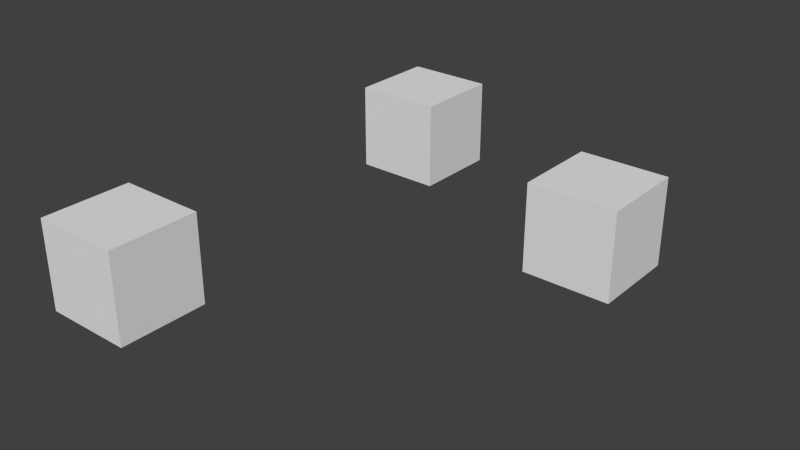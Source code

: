 # Source: root_object_offsets.test.blend  (saved by Blender 2.76.0; exported with 4.5.12 LTS)
import bpy
from mathutils import Matrix  # noqa: F401  (used for matrix-valued properties, if any)

bpy.ops.wm.read_factory_settings(use_empty=True)
scene = bpy.context.scene
scene.name = 'Scene'

# ---- collections
col_collection_1 = bpy.data.collections.new('Collection 1'); scene.collection.children.link(col_collection_1)

# ---- materials (node trees are filled in below, after node groups)
mat_material = bpy.data.materials.new('Material')
mat_material.alpha_threshold = 0.0
mat_material.use_transparent_shadow = False
mat_material.roughness = 0.5

# ---- material node trees

# ---- world
world_world = bpy.data.worlds.new('World'); scene.world = world_world
world_world.color = (0.05088, 0.05088, 0.05088)
world_world.use_sun_shadow = False
world_world.sun_shadow_jitter_overblur = 0.0
world_world.cycles.sampling_method = 'MANUAL'
world_world.cycles.sample_map_resolution = 256

# ---- meshes
me_cube_003 = bpy.data.meshes.new('Cube.003')
me_cube_003.from_pydata([(-1.0, -1.0, -1.0), (-1.0, -1.0, 1.0), (-1.0, 1.0, -1.0), (-1.0, 1.0, 1.0), (1.0, -1.0, -1.0), (1.0, -1.0, 1.0), (1.0, 1.0, -1.0), (1.0, 1.0, 1.0)], [], [(1, 3, 2, 0), (3, 7, 6, 2), (7, 5, 4, 6), (5, 1, 0, 4), (0, 2, 6, 4), (5, 7, 3, 1)])
me_cube_003.materials.append(mat_material)
me_cube_003.use_remesh_preserve_volume = False
me_cube_003.use_remesh_preserve_attributes = False
me_cube_003.use_mirror_vertex_groups = False
me_cube_003.update()
me_cube_002 = bpy.data.meshes.new('Cube.002')
me_cube_002.from_pydata([(-1.0, -1.0, -1.0), (-1.0, -1.0, 1.0), (-1.0, 1.0, -1.0), (-1.0, 1.0, 1.0), (1.0, -1.0, -1.0), (1.0, -1.0, 1.0), (1.0, 1.0, -1.0), (1.0, 1.0, 1.0)], [], [(1, 3, 2, 0), (3, 7, 6, 2), (7, 5, 4, 6), (5, 1, 0, 4), (0, 2, 6, 4), (5, 7, 3, 1)])
me_cube_002.materials.append(mat_material)
me_cube_002.use_remesh_preserve_volume = False
me_cube_002.use_remesh_preserve_attributes = False
me_cube_002.use_mirror_vertex_groups = False
me_cube_002.update()
me_cube_001 = bpy.data.meshes.new('Cube.001')
me_cube_001.from_pydata([(-1.0, -1.0, -1.0), (-1.0, -1.0, 1.0), (-1.0, 1.0, -1.0), (-1.0, 1.0, 1.0), (1.0, -1.0, -1.0), (1.0, -1.0, 1.0), (1.0, 1.0, -1.0), (1.0, 1.0, 1.0)], [], [(1, 3, 2, 0), (3, 7, 6, 2), (7, 5, 4, 6), (5, 1, 0, 4), (0, 2, 6, 4), (5, 7, 3, 1)])
me_cube_001.materials.append(mat_material)
me_cube_001.use_remesh_preserve_volume = False
me_cube_001.use_remesh_preserve_attributes = False
me_cube_001.use_mirror_vertex_groups = False
me_cube_001.update()

# ---- objects
ob_c = bpy.data.objects.new('c', None)
ob_cube_c = bpy.data.objects.new('cube_c', me_cube_003)
ob_b = bpy.data.objects.new('b', None)
ob_cube_b = bpy.data.objects.new('cube_b', me_cube_002)
ob_a = bpy.data.objects.new('a', None)
ob_cube_a = bpy.data.objects.new('cube_a', me_cube_001)

# ---- transforms, parenting, visibility, modifiers, constraints
ob_c.location = (0.0, 4.0, 0.0)
ob_c.empty_image_offset = (0.0, 0.0)
ob_c.lineart.crease_threshold = 0.0
ob_cube_c.parent = ob_c
ob_cube_c.matrix_parent_inverse = Matrix(((1.0, 0.0, 0.0, -0.0), (0.0, 1.0, 0.0, -4.0), (0.0, 0.0, 1.0, -0.0), (0.0, 0.0, 0.0, 1.0)))
ob_cube_c.location = (0.0, 4.0, 0.0)
ob_cube_c.lineart.crease_threshold = 0.0
ob_b.location = (0.0, -5.0, 0.0)
ob_b.empty_image_offset = (0.0, 0.0)
ob_b.lineart.crease_threshold = 0.0
ob_cube_b.parent = ob_b
ob_cube_b.location = (0.0, 0.0, 0.0)
ob_cube_b.lineart.crease_threshold = 0.0
ob_a.location = (6.0, 2.0, 0.0)
ob_a.empty_image_offset = (0.0, 0.0)
ob_a.lineart.crease_threshold = 0.0
ob_cube_a.parent = ob_a
ob_cube_a.location = (0.0, 0.0, 0.0)
ob_cube_a.lineart.crease_threshold = 0.0

# ---- collection membership
col_collection_1.objects.link(ob_c)
col_collection_1.objects.link(ob_cube_c)
col_collection_1.objects.link(ob_b)
col_collection_1.objects.link(ob_cube_b)
col_collection_1.objects.link(ob_a)
col_collection_1.objects.link(ob_cube_a)

# ---- scene / render settings (as saved in the file)
scene.frame_start = 1; scene.frame_end = 250; scene.frame_set(1)
scene.render.engine = 'BLENDER_EEVEE_NEXT'
scene.render.resolution_percentage = 50
scene.render.dither_intensity = 0.0
scene.cycles.use_denoising = False
scene.cycles.samples = 10
scene.cycles.sampling_pattern = 'TABULATED_SOBOL'
scene.cycles.light_sampling_threshold = 0.0
scene.cycles.use_adaptive_sampling = False
scene.cycles.use_light_tree = False
scene.cycles.blur_glossy = 0.0
scene.cycles.pixel_filter_type = 'GAUSSIAN'
scene.cycles.sample_clamp_indirect = 0.0
scene.view_settings.view_transform = 'Standard'
bpy.context.view_layer.update()

# ---- added for rendering (the .blend has no active camera and no usable light): camera, sun
cam_auto = bpy.data.cameras.new('AutoCamera')
cam_auto.lens = 50.0
cam_auto.sensor_width = 36.0
cam_auto.clip_end = 1000.0
ob_auto_camera = bpy.data.objects.new('AutoCamera', cam_auto)
scene.collection.objects.link(ob_auto_camera)
ob_auto_camera.location = (15.7197, -15.7637, 10.1758)
ob_auto_camera.rotation_euler = (1.09748, -7.21219e-08, 0.694738)
scene.camera = ob_auto_camera
light_auto_sun = bpy.data.lights.new('AutoSun', 'SUN')
light_auto_sun.energy = 3.0
light_auto_sun.angle = 0.0523599
ob_auto_sun = bpy.data.objects.new('AutoSun', light_auto_sun)
scene.collection.objects.link(ob_auto_sun)
ob_auto_sun.rotation_euler = (0.872665, 0.174533, 0.523599)
bpy.context.view_layer.update()
